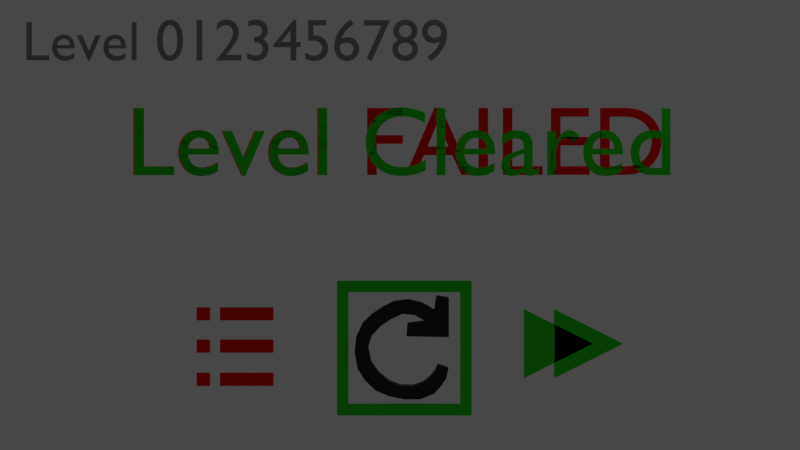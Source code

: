 # Source: LevelClearedFailed.blend  (saved by Blender 2.81.16; exported with 4.5.12 LTS)
import bpy
from mathutils import Matrix  # noqa: F401  (used for matrix-valued properties, if any)

bpy.ops.wm.read_factory_settings(use_empty=True)
scene = bpy.context.scene
scene.name = 'Scene'

# ---- collections
col_collection = bpy.data.collections.new('Collection'); scene.collection.children.link(col_collection)

# ---- materials (node trees are filled in below, after node groups)
mat_bell_f = bpy.data.materials.new('bell F')
mat_bell_f.use_transparent_shadow = False
mat_bell_c = bpy.data.materials.new('bell C')
mat_bell_c.use_transparent_shadow = False
mat_material = bpy.data.materials.new('Material')
mat_material.alpha_threshold = 0.0
mat_material.use_transparent_shadow = False
mat_material.line_color = (0.0, 0.0, 0.0, 1.0)
mat_bell_c_001 = bpy.data.materials.new('bell C.001')
mat_bell_c_001.use_transparent_shadow = False
mat_bell_f_001 = bpy.data.materials.new('bell F.001')
mat_bell_f_001.use_transparent_shadow = False
mat_eyelids = bpy.data.materials.new('eyelids')
mat_eyelids.use_transparent_shadow = False
mat_eyelids_001 = bpy.data.materials.new('eyelids.001')
mat_eyelids_001.use_transparent_shadow = False
mat_bell_f_002 = bpy.data.materials.new('bell F.002')
mat_bell_f_002.use_transparent_shadow = False

# ---- material node trees
mat_bell_f.use_nodes = True; mat_bell_f.node_tree.nodes.clear()
_N = mat_bell_f.node_tree.nodes; _L = mat_bell_f.node_tree.links
n0 = _N.new('ShaderNodeOutputMaterial'); n0.name = 'Material Output'; n0.location = (300, 300)
n1 = _N.new('ShaderNodeBsdfPrincipled'); n1.name = 'Principled BSDF'; n1.location = (10, 300)
n1.distribution = 'GGX'
n1.subsurface_method = 'BURLEY'
n1.inputs[0].default_value = (0.02528, 0.8, 0.0, 1.0)
n1.inputs[1].default_value = 0.65
n1.inputs[3].default_value = 1.45
n1.inputs[27].default_value = (0.0, 0.0, 0.0, 1.0)
n1.inputs[28].default_value = 1.0
_L.new(n1.outputs[0], n0.inputs[0])
n0.is_active_output = True
mat_bell_c.use_nodes = True; mat_bell_c.node_tree.nodes.clear()
_N = mat_bell_c.node_tree.nodes; _L = mat_bell_c.node_tree.links
n0 = _N.new('ShaderNodeOutputMaterial'); n0.name = 'Material Output'; n0.location = (300, 300)
n1 = _N.new('ShaderNodeBsdfPrincipled'); n1.name = 'Principled BSDF'; n1.location = (10, 300)
n1.distribution = 'GGX'
n1.subsurface_method = 'BURLEY'
n1.inputs[0].default_value = (1.0, 0.0, 0.004333, 1.0)
n1.inputs[1].default_value = 0.775
n1.inputs[3].default_value = 1.45
n1.inputs[27].default_value = (0.0, 0.0, 0.0, 1.0)
n1.inputs[28].default_value = 1.0
_L.new(n1.outputs[0], n0.inputs[0])
n0.is_active_output = True
mat_material.use_nodes = True; mat_material.node_tree.nodes.clear()
_N = mat_material.node_tree.nodes; _L = mat_material.node_tree.links
n0 = _N.new('ShaderNodeOutputMaterial'); n0.name = 'Material Output'; n0.location = (300, 300)
n1 = _N.new('ShaderNodeBsdfPrincipled'); n1.name = 'Principled BSDF'; n1.location = (10, 300)
n1.distribution = 'GGX'
n1.subsurface_method = 'BURLEY'
n1.inputs[0].default_value = (0.2668, 0.2668, 0.2668, 1.0)
n1.inputs[2].default_value = 0.4
n1.inputs[3].default_value = 1.45
n1.inputs[27].default_value = (0.0, 0.0, 0.0, 1.0)
n1.inputs[28].default_value = 1.0
_L.new(n1.outputs[0], n0.inputs[0])
n0.is_active_output = True
mat_bell_c_001.use_nodes = True; mat_bell_c_001.node_tree.nodes.clear()
_N = mat_bell_c_001.node_tree.nodes; _L = mat_bell_c_001.node_tree.links
n0 = _N.new('ShaderNodeOutputMaterial'); n0.name = 'Material Output'; n0.location = (300, 300)
n1 = _N.new('ShaderNodeBsdfPrincipled'); n1.name = 'Principled BSDF'; n1.location = (10, 300)
n1.distribution = 'GGX'
n1.subsurface_method = 'BURLEY'
n1.inputs[0].default_value = (1.0, 0.0, 0.004333, 1.0)
n1.inputs[1].default_value = 0.775
n1.inputs[3].default_value = 1.45
n1.inputs[27].default_value = (0.0, 0.0, 0.0, 1.0)
n1.inputs[28].default_value = 1.0
_L.new(n1.outputs[0], n0.inputs[0])
n0.is_active_output = True
mat_bell_f_001.use_nodes = True; mat_bell_f_001.node_tree.nodes.clear()
_N = mat_bell_f_001.node_tree.nodes; _L = mat_bell_f_001.node_tree.links
n0 = _N.new('ShaderNodeOutputMaterial'); n0.name = 'Material Output'; n0.location = (300, 300)
n1 = _N.new('ShaderNodeBsdfPrincipled'); n1.name = 'Principled BSDF'; n1.location = (10, 300)
n1.distribution = 'GGX'
n1.subsurface_method = 'BURLEY'
n1.inputs[0].default_value = (0.02528, 0.8, 0.0, 1.0)
n1.inputs[1].default_value = 0.65
n1.inputs[3].default_value = 1.45
n1.inputs[27].default_value = (0.0, 0.0, 0.0, 1.0)
n1.inputs[28].default_value = 1.0
_L.new(n1.outputs[0], n0.inputs[0])
n0.is_active_output = True
mat_eyelids.use_nodes = True; mat_eyelids.node_tree.nodes.clear()
_N = mat_eyelids.node_tree.nodes; _L = mat_eyelids.node_tree.links
n0 = _N.new('ShaderNodeOutputMaterial'); n0.name = 'Material Output'; n0.location = (300, 300)
n1 = _N.new('ShaderNodeBsdfPrincipled'); n1.name = 'Principled BSDF'; n1.location = (10, 300)
n1.distribution = 'GGX'
n1.subsurface_method = 'BURLEY'
n1.inputs[0].default_value = (0.002063, 0.002063, 0.002063, 1.0)
n1.inputs[3].default_value = 1.45
n1.inputs[27].default_value = (0.0, 0.0, 0.0, 1.0)
n1.inputs[28].default_value = 1.0
_L.new(n1.outputs[0], n0.inputs[0])
n0.is_active_output = True
mat_eyelids_001.use_nodes = True; mat_eyelids_001.node_tree.nodes.clear()
_N = mat_eyelids_001.node_tree.nodes; _L = mat_eyelids_001.node_tree.links
n0 = _N.new('ShaderNodeOutputMaterial'); n0.name = 'Material Output'; n0.location = (300, 300)
n1 = _N.new('ShaderNodeBsdfPrincipled'); n1.name = 'Principled BSDF'; n1.location = (10, 300)
n1.distribution = 'GGX'
n1.subsurface_method = 'BURLEY'
n1.inputs[0].default_value = (0.002063, 0.002063, 0.002063, 1.0)
n1.inputs[3].default_value = 1.45
n1.inputs[27].default_value = (0.0, 0.0, 0.0, 1.0)
n1.inputs[28].default_value = 1.0
_L.new(n1.outputs[0], n0.inputs[0])
n0.is_active_output = True
mat_bell_f_002.use_nodes = True; mat_bell_f_002.node_tree.nodes.clear()
_N = mat_bell_f_002.node_tree.nodes; _L = mat_bell_f_002.node_tree.links
n0 = _N.new('ShaderNodeOutputMaterial'); n0.name = 'Material Output'; n0.location = (300, 300)
n1 = _N.new('ShaderNodeBsdfPrincipled'); n1.name = 'Principled BSDF'; n1.location = (10, 300)
n1.distribution = 'GGX'
n1.subsurface_method = 'BURLEY'
n1.inputs[0].default_value = (0.02528, 0.8, 0.0, 1.0)
n1.inputs[1].default_value = 0.65
n1.inputs[3].default_value = 1.45
n1.inputs[27].default_value = (0.0, 0.0, 0.0, 1.0)
n1.inputs[28].default_value = 1.0
_L.new(n1.outputs[0], n0.inputs[0])
n0.is_active_output = True

# ---- world
world_world = bpy.data.worlds.new('World'); scene.world = world_world
world_world.use_nodes = True; world_world.node_tree.nodes.clear()
_N = world_world.node_tree.nodes; _L = world_world.node_tree.links
n0 = _N.new('ShaderNodeOutputWorld'); n0.name = 'World Output'; n0.location = (300, 300)
n1 = _N.new('ShaderNodeBackground'); n1.name = 'Background'; n1.location = (10, 300)
n1.inputs[0].default_value = (0.05088, 0.05088, 0.05088, 1.0)
_L.new(n1.outputs[0], n0.inputs[0])
n0.is_active_output = True
world_world.color = (0.05088, 0.05088, 0.05088)
world_world.use_sun_shadow = False
world_world.sun_shadow_jitter_overblur = 0.0

# ---- cameras
cam_camera = bpy.data.cameras.new('Camera')
cam_camera.clip_end = 100.0
cam_camera.ortho_scale = 7.314

# ---- lights
light_light = bpy.data.lights.new('Light', 'POINT')
light_light.transmission_factor = 0.0
light_light.shadow_soft_size = 0.1
light_light.shadow_maximum_resolution = 0.006
light_light.use_absolute_resolution = True

# ---- meshes
me_control_panel_001 = bpy.data.meshes.new('control panel.001')
me_control_panel_001.from_pydata([(-0.3546, 0.03354, 0.3318), (-0.3546, 0.03354, 0.2173), (-0.2402, 0.03354, 0.3318), (-0.2402, 0.03354, 0.2173), (-0.1462, 0.03354, 0.3318), (-0.1462, 0.03354, 0.2173), (0.3276, 0.03354, 0.3318), (0.3276, 0.03354, 0.2173), (-0.3546, 0.03354, 0.04342), (-0.3546, 0.03354, -0.07101), (-0.2402, 0.03354, 0.04342), (-0.2402, 0.03354, -0.07101), (-0.1462, 0.03354, 0.04342), (-0.1462, 0.03354, -0.07101), (0.3276, 0.03354, 0.04342), (0.3276, 0.03354, -0.07101), (-0.3546, 0.03354, -0.2538), (-0.3546, 0.03354, -0.3682), (-0.2402, 0.03354, -0.2538), (-0.2402, 0.03354, -0.3682), (-0.1462, 0.03354, -0.2538), (-0.1462, 0.03354, -0.3682), (0.3276, 0.03354, -0.2538), (0.3276, 0.03354, -0.3682), (-0.3546, -0.006441, 0.3318), (-0.3546, -0.006441, 0.2173), (-0.2402, -0.006441, 0.3318), (-0.2402, -0.006441, 0.2173), (-0.1462, -0.006441, 0.3318), (-0.1462, -0.006441, 0.2173), (0.3276, -0.006441, 0.3318), (0.3276, -0.006441, 0.2173), (-0.3546, -0.006441, 0.04342), (-0.3546, -0.006441, -0.07101), (-0.2402, -0.006441, 0.04342), (-0.2402, -0.006441, -0.07101), (-0.1462, -0.006441, 0.04342), (-0.1462, -0.006441, -0.07101), (0.3276, -0.006441, 0.04342), (0.3276, -0.006441, -0.07101), (-0.3546, -0.006441, -0.2538), (-0.3546, -0.006441, -0.3682), (-0.2402, -0.006441, -0.2538), (-0.2402, -0.006441, -0.3682), (-0.1462, -0.006441, -0.2538), (-0.1462, -0.006441, -0.3682), (0.3276, -0.006441, -0.2538), (0.3276, -0.006441, -0.3682)], [], [(0, 2, 3, 1), (4, 6, 7, 5), (8, 10, 11, 9), (12, 14, 15, 13), (16, 18, 19, 17), (20, 22, 23, 21), (24, 25, 27, 26), (28, 29, 31, 30), (32, 33, 35, 34), (36, 37, 39, 38), (40, 41, 43, 42), (44, 45, 47, 46), (3, 2, 26, 27), (17, 19, 43, 41), (11, 10, 34, 35), (6, 4, 28, 30), (19, 18, 42, 43), (14, 12, 36, 38), (4, 5, 29, 28), (22, 20, 44, 46), (12, 13, 37, 36), (5, 7, 31, 29), (20, 21, 45, 44), (13, 15, 39, 37), (7, 6, 30, 31), (21, 23, 47, 45), (2, 0, 24, 26), (15, 14, 38, 39), (10, 8, 32, 34), (23, 22, 46, 47), (0, 1, 25, 24), (18, 16, 40, 42), (8, 9, 33, 32), (1, 3, 27, 25), (16, 17, 41, 40), (9, 11, 35, 33)])
_uv = me_control_panel_001.uv_layers.new(name='UVMap')
_uv.uv.foreach_set('vector', [0.0, 0.0, 0.0, 1.0, 1.0, 1.0, 1.0, 0.0, 0.0, 0.0, 0.0, 1.0, 1.0, 1.0, 1.0, 0.0, 0.0, 0.0, 0.0, 1.0, 1.0, 1.0, 1.0, 0.0, 0.0, 0.0, 0.0, 1.0, 1.0, 1.0, 1.0, 0.0, 0.0, 0.0, 0.0, 1.0, 1.0, 1.0, 1.0, 0.0, 0.0, 0.0, 0.0, 1.0, 1.0, 1.0, 1.0, 0.0, 0.0, 0.0, 1.0, 0.0, 1.0, 1.0, 0.0, 1.0, 0.0, 0.0, 1.0, 0.0, 1.0, 1.0, 0.0, 1.0, 0.0, 0.0, 1.0, 0.0, 1.0, 1.0, 0.0, 1.0, 0.0, 0.0, 1.0, 0.0, 1.0, 1.0, 0.0, 1.0, 0.0, 0.0, 1.0, 0.0, 1.0, 1.0, 0.0, 1.0, 0.0, 0.0, 1.0, 0.0, 1.0, 1.0, 0.0, 1.0, 1.0, 1.0, 0.0, 1.0, 0.0, 1.0, 1.0, 1.0, 1.0, 0.0, 1.0, 1.0, 1.0, 1.0, 1.0, 0.0, 1.0, 1.0, 0.0, 1.0, 0.0, 1.0, 1.0, 1.0, 0.0, 1.0, 0.0, 0.0, 0.0, 0.0, 0.0, 1.0, 1.0, 1.0, 0.0, 1.0, 0.0, 1.0, 1.0, 1.0, 0.0, 1.0, 0.0, 0.0, 0.0, 0.0, 0.0, 1.0, 0.0, 0.0, 1.0, 0.0, 1.0, 0.0, 0.0, 0.0, 0.0, 1.0, 0.0, 0.0, 0.0, 0.0, 0.0, 1.0, 0.0, 0.0, 1.0, 0.0, 1.0, 0.0, 0.0, 0.0, 1.0, 0.0, 1.0, 1.0, 1.0, 1.0, 1.0, 0.0, 0.0, 0.0, 1.0, 0.0, 1.0, 0.0, 0.0, 0.0, 1.0, 0.0, 1.0, 1.0, 1.0, 1.0, 1.0, 0.0, 1.0, 1.0, 0.0, 1.0, 0.0, 1.0, 1.0, 1.0, 1.0, 0.0, 1.0, 1.0, 1.0, 1.0, 1.0, 0.0, 0.0, 1.0, 0.0, 0.0, 0.0, 0.0, 0.0, 1.0, 1.0, 1.0, 0.0, 1.0, 0.0, 1.0, 1.0, 1.0, 0.0, 1.0, 0.0, 0.0, 0.0, 0.0, 0.0, 1.0, 1.0, 1.0, 0.0, 1.0, 0.0, 1.0, 1.0, 1.0, 0.0, 0.0, 1.0, 0.0, 1.0, 0.0, 0.0, 0.0, 0.0, 1.0, 0.0, 0.0, 0.0, 0.0, 0.0, 1.0, 0.0, 0.0, 1.0, 0.0, 1.0, 0.0, 0.0, 0.0, 1.0, 0.0, 1.0, 1.0, 1.0, 1.0, 1.0, 0.0, 0.0, 0.0, 1.0, 0.0, 1.0, 0.0, 0.0, 0.0, 1.0, 0.0, 1.0, 1.0, 1.0, 1.0, 1.0, 0.0])
me_control_panel_001.materials.append(mat_bell_c_001)
me_control_panel_001.materials.append(mat_bell_f_001)
me_control_panel_001.materials.append(mat_eyelids)
me_control_panel_001.use_remesh_fix_poles = True
me_control_panel_001.use_remesh_preserve_attributes = False
me_control_panel_001.use_mirror_vertex_groups = False
me_control_panel_001.update()
me_control_panel_002 = bpy.data.meshes.new('control panel.002')
me_control_panel_002.from_pydata([(-0.4296, 0.0294, 0.3165), (-0.4296, 0.0294, -0.2979), (0.1847, 0.0294, 0.009304), (-0.4296, -0.002285, 0.3165), (-0.4296, -0.002285, -0.2979), (0.1847, -0.002285, 0.009304), (-0.16, 0.0294, 0.3165), (-0.16, 0.0294, -0.2979), (0.4543, 0.0294, 0.009304), (-0.16, -0.002285, 0.3165), (-0.16, -0.002285, -0.2979), (0.4543, -0.002285, 0.009304)], [], [(0, 2, 1), (3, 4, 5), (0, 3, 5, 2), (2, 5, 4, 1), (1, 4, 3, 0), (6, 8, 7), (9, 10, 11), (6, 9, 11, 8), (8, 11, 10, 7), (7, 10, 9, 6)])
me_control_panel_002.polygons.foreach_set('material_index', [1, 1, 1, 1, 1, 1, 1, 1, 1, 1])
_uv = me_control_panel_002.uv_layers.new(name='UVMap')
_uv.uv.foreach_set('vector', [0.0, 0.0, 0.0, 0.0, 0.0, 0.0, 0.0, 0.0, 0.0, 0.0, 0.0, 0.0, 0.0, 0.0, 0.0, 0.0, 0.0, 0.0, 0.0, 0.0, 0.0, 0.0, 0.0, 0.0, 0.0, 0.0, 0.0, 0.0, 0.0, 0.0, 0.0, 0.0, 0.0, 0.0, 0.0, 0.0, 0.0, 0.0, 0.0, 0.0, 0.0, 0.0, 0.0, 0.0, 0.0, 0.0, 0.0, 0.0, 0.0, 0.0, 0.0, 0.0, 0.0, 0.0, 0.0, 0.0, 0.0, 0.0, 0.0, 0.0, 0.0, 0.0, 0.0, 0.0, 0.0, 0.0, 0.0, 0.0, 0.0, 0.0, 0.0, 0.0])
me_control_panel_002.materials.append(mat_bell_c_001)
me_control_panel_002.materials.append(mat_bell_f_001)
me_control_panel_002.materials.append(mat_eyelids)
me_control_panel_002.use_remesh_fix_poles = True
me_control_panel_002.use_remesh_preserve_attributes = False
me_control_panel_002.use_mirror_vertex_groups = False
me_control_panel_002.update()
me_roof_01_right = bpy.data.meshes.new('roof 01 right')
me_roof_01_right.from_pydata([(0.3235, 0.05795, -0.3662), (0.3909, 0.05795, -0.205), (0.2617, 0.05795, -0.4311), (0.1385, 0.05795, -0.4792), (0.001079, 0.05795, -0.48), (-0.1395, 0.05795, -0.4509), (-0.2549, 0.05795, -0.4018), (-0.3522, 0.05795, -0.309), (-0.4158, 0.05795, -0.2069), (-0.442, 0.05795, -0.06332), (-0.4298, 0.05795, 0.07263), (-0.3735, 0.05795, 0.1938), (-0.289, 0.05795, 0.2757), (-0.1866, 0.05795, 0.3425), (-0.08959, 0.05795, 0.3904), (0.03638, 0.05795, 0.4055), (0.1511, 0.05795, 0.3793), (0.216, 0.05795, 0.3458), (0.2676, 0.05795, 0.3105), (0.2855, 0.05795, 0.4392), (0.3949, 0.05795, 0.4235), (0.3943, 0.05795, 0.07372), (0.01904, 0.05795, 0.08043), (0.02866, 0.05795, 0.1938), (0.188, 0.05795, 0.2149), (0.08949, 0.05795, 0.2686), (-0.01381, 0.05795, 0.2804), (-0.1137, 0.05795, 0.2361), (-0.2129, 0.05795, 0.1689), (-0.2913, 0.05795, 0.08303), (-0.3228, 0.05795, -0.02129), (-0.2951, 0.05795, -0.152), (-0.2276, 0.05795, -0.2479), (-0.1316, 0.05795, -0.3243), (-0.03449, 0.05795, -0.3615), (0.07637, 0.05795, -0.3643), (0.1647, 0.05795, -0.3351), (0.233, 0.05795, -0.2807), (0.2712, 0.05795, -0.2327), (0.2975, 0.05795, -0.1736), (0.373, 0.05795, -0.2906), (0.3235, -0.05871, -0.3662), (0.3909, -0.05871, -0.205), (0.2617, -0.05871, -0.4311), (0.1385, -0.05871, -0.4792), (0.001079, -0.05871, -0.48), (-0.1395, -0.05871, -0.4509), (-0.2549, -0.05871, -0.4018), (-0.3522, -0.05871, -0.309), (-0.4158, -0.05871, -0.2069), (-0.442, -0.05871, -0.06332), (-0.4298, -0.05871, 0.07263), (-0.3735, -0.05871, 0.1938), (-0.289, -0.05871, 0.2757), (-0.1866, -0.05871, 0.3425), (-0.08959, -0.05871, 0.3904), (0.03638, -0.05871, 0.4055), (0.1511, -0.05871, 0.3793), (0.216, -0.05871, 0.3458), (0.2676, -0.05871, 0.3105), (0.2855, -0.05871, 0.4392), (0.3949, -0.05871, 0.4235), (0.3943, -0.05871, 0.07372), (0.01904, -0.05871, 0.08043), (0.02866, -0.05871, 0.1938), (0.188, -0.05871, 0.2149), (0.08949, -0.05871, 0.2686), (-0.01381, -0.05871, 0.2804), (-0.1137, -0.05871, 0.2361), (-0.2129, -0.05871, 0.1689), (-0.2913, -0.05871, 0.08303), (-0.3228, -0.05871, -0.02129), (-0.2951, -0.05871, -0.152), (-0.2276, -0.05871, -0.2479), (-0.1316, -0.05871, -0.3243), (-0.03449, -0.05871, -0.3615), (0.07637, -0.05871, -0.3643), (0.1647, -0.05871, -0.3351), (0.233, -0.05871, -0.2807), (0.2712, -0.05871, -0.2327), (0.2975, -0.05871, -0.1736), (0.373, -0.05871, -0.2906)], [], [(1, 40, 38, 39), (38, 40, 0, 37), (2, 36, 37, 0), (3, 35, 36, 2), (4, 34, 35, 3), (5, 33, 34, 4), (6, 32, 33, 5), (6, 7, 32), (8, 31, 32, 7), (9, 30, 31, 8), (10, 29, 30, 9), (11, 28, 29, 10), (11, 12, 28), (13, 27, 28, 12), (14, 26, 27, 13), (15, 25, 26, 14), (16, 24, 25, 15), (16, 17, 24), (17, 18, 24), (19, 20, 18), (20, 21, 18), (18, 21, 24), (21, 22, 24), (23, 24, 22), (42, 80, 79, 81), (79, 78, 41, 81), (43, 41, 78, 77), (44, 43, 77, 76), (45, 44, 76, 75), (46, 45, 75, 74), (47, 46, 74, 73), (47, 73, 48), (49, 48, 73, 72), (50, 49, 72, 71), (51, 50, 71, 70), (52, 51, 70, 69), (52, 69, 53), (54, 53, 69, 68), (55, 54, 68, 67), (56, 55, 67, 66), (57, 56, 66, 65), (57, 65, 58), (58, 65, 59), (60, 59, 61), (61, 59, 62), (59, 65, 62), (62, 65, 63), (64, 63, 65), (37, 36, 77, 78), (24, 23, 64, 65), (11, 10, 51, 52), (38, 37, 78, 79), (25, 24, 65, 66), (12, 11, 52, 53), (39, 38, 79, 80), (26, 25, 66, 67), (13, 12, 53, 54), (1, 39, 80, 42), (27, 26, 67, 68), (14, 13, 54, 55), (0, 40, 81, 41), (2, 0, 41, 43), (28, 27, 68, 69), (15, 14, 55, 56), (40, 1, 42, 81), (29, 28, 69, 70), (16, 15, 56, 57), (4, 3, 44, 45), (30, 29, 70, 71), (17, 16, 57, 58), (3, 2, 43, 44), (31, 30, 71, 72), (18, 17, 58, 59), (5, 4, 45, 46), (32, 31, 72, 73), (18, 59, 60, 19), (6, 5, 46, 47), (33, 32, 73, 74), (19, 60, 61, 20), (7, 6, 47, 48), (34, 33, 74, 75), (20, 61, 62, 21), (8, 7, 48, 49), (35, 34, 75, 76), (22, 21, 62, 63), (9, 8, 49, 50), (36, 35, 76, 77), (23, 22, 63, 64), (10, 9, 50, 51)])
_uv = me_roof_01_right.uv_layers.new(name='UVMap')
_uv.uv.foreach_set('vector', [0.0, 0.0, 0.0, 0.0, 0.0, 0.0, 0.0, 0.0, 0.0, 0.0, 0.0, 0.0, 0.0, 0.0, 0.0, 0.0, 0.0, 0.0, 0.0, 0.0, 0.0, 0.0, 0.0, 0.0, 0.0, 0.0, 0.0, 0.0, 0.0, 0.0, 0.0, 0.0, 0.0, 0.0, 0.0, 0.0, 0.0, 0.0, 0.0, 0.0, 0.0, 0.0, 0.0, 0.0, 0.0, 0.0, 0.0, 0.0, 0.0, 0.0, 0.0, 0.0, 0.0, 0.0, 0.0, 0.0, 0.0, 0.0, 0.0, 0.0, 0.0, 0.0, 0.0, 0.0, 0.0, 0.0, 0.0, 0.0, 0.0, 0.0, 0.0, 0.0, 0.0, 0.0, 0.0, 0.0, 0.0, 0.0, 0.0, 0.0, 0.0, 0.0, 0.0, 0.0, 0.0, 0.0, 0.0, 0.0, 0.0, 0.0, 0.0, 0.0, 0.0, 0.0, 0.0, 0.0, 0.0, 0.0, 0.0, 0.0, 0.0, 0.0, 0.0, 0.0, 0.0, 0.0, 0.0, 0.0, 0.0, 0.0, 0.0, 0.0, 0.0, 0.0, 0.0, 0.0, 0.0, 0.0, 0.0, 0.0, 0.0, 0.0, 0.0, 0.0, 0.0, 0.0, 0.0, 0.0, 0.0, 0.0, 0.0, 0.0, 0.0, 0.0, 0.0, 0.0, 0.0, 0.0, 0.0, 0.0, 0.0, 0.0, 0.0, 0.0, 0.0, 0.0, 0.0, 0.0, 0.0, 0.0, 0.0, 0.0, 0.0, 0.0, 0.0, 0.0, 0.0, 0.0, 0.0, 0.0, 0.0, 0.0, 0.0, 0.0, 0.0, 0.0, 0.0, 0.0, 0.0, 0.0, 0.0, 0.0, 0.0, 0.0, 0.0, 0.0, 0.0, 0.0, 0.0, 0.0, 0.0, 0.0, 0.0, 0.0, 0.0, 0.0, 0.0, 0.0, 0.0, 0.0, 0.0, 0.0, 0.0, 0.0, 0.0, 0.0, 0.0, 0.0, 0.0, 0.0, 0.0, 0.0, 0.0, 0.0, 0.0, 0.0, 0.0, 0.0, 0.0, 0.0, 0.0, 0.0, 0.0, 0.0, 0.0, 0.0, 0.0, 0.0, 0.0, 0.0, 0.0, 0.0, 0.0, 0.0, 0.0, 0.0, 0.0, 0.0, 0.0, 0.0, 0.0, 0.0, 0.0, 0.0, 0.0, 0.0, 0.0, 0.0, 0.0, 0.0, 0.0, 0.0, 0.0, 0.0, 0.0, 0.0, 0.0, 0.0, 0.0, 0.0, 0.0, 0.0, 0.0, 0.0, 0.0, 0.0, 0.0, 0.0, 0.0, 0.0, 0.0, 0.0, 0.0, 0.0, 0.0, 0.0, 0.0, 0.0, 0.0, 0.0, 0.0, 0.0, 0.0, 0.0, 0.0, 0.0, 0.0, 0.0, 0.0, 0.0, 0.0, 0.0, 0.0, 0.0, 0.0, 0.0, 0.0, 0.0, 0.0, 0.0, 0.0, 0.0, 0.0, 0.0, 0.0, 0.0, 0.0, 0.0, 0.0, 0.0, 0.0, 0.0, 0.0, 0.0, 0.0, 0.0, 0.0, 0.0, 0.0, 0.0, 0.0, 0.0, 0.0, 0.0, 0.0, 0.0, 0.0, 0.0, 0.0, 0.0, 0.0, 0.0, 0.0, 0.0, 0.0, 0.0, 0.0, 0.0, 0.0, 0.0, 0.0, 0.0, 0.0, 0.0, 0.0, 0.0, 0.0, 0.0, 0.0, 0.0, 0.0, 0.0, 0.0, 0.0, 0.0, 0.0, 0.0, 0.0, 0.0, 0.0, 0.0, 0.0, 0.0, 0.0, 0.0, 0.0, 0.0, 0.0, 0.0, 0.0, 0.0, 0.0, 0.0, 0.0, 0.0, 0.0, 0.0, 0.0, 0.0, 0.0, 0.0, 0.0, 0.0, 0.0, 0.0, 0.0, 0.0, 0.0, 0.0, 0.0, 0.0, 0.0, 0.0, 0.0, 0.0, 0.0, 0.0, 0.0, 0.0, 0.0, 0.0, 0.0, 0.0, 0.0, 0.0, 0.0, 0.0, 0.0, 0.0, 0.0, 0.0, 0.0, 0.0, 0.0, 0.0, 0.0, 0.0, 0.0, 0.0, 0.0, 0.0, 0.0, 0.0, 0.0, 0.0, 0.0, 0.0, 0.0, 0.0, 0.0, 0.0, 0.0, 0.0, 0.0, 0.0, 0.0, 0.0, 0.0, 0.0, 0.0, 0.0, 0.0, 0.0, 0.0, 0.0, 0.0, 0.0, 0.0, 0.0, 0.0, 0.0, 0.0, 0.0, 0.0, 0.0, 0.0, 0.0, 0.0, 0.0, 0.0, 0.0, 0.0, 0.0, 0.0, 0.0, 0.0, 0.0, 0.0, 0.0, 0.0, 0.0, 0.0, 0.0, 0.0, 0.0, 0.0, 0.0, 0.0, 0.0, 0.0, 0.0, 0.0, 0.0, 0.0, 0.0, 0.0, 0.0, 0.0, 0.0, 0.0, 0.0, 0.0, 0.0, 0.0, 0.0, 0.0, 0.0, 0.0, 0.0, 0.0, 0.0, 0.0, 0.0, 0.0, 0.0, 0.0, 0.0, 0.0, 0.0, 0.0, 0.0, 0.0, 0.0, 0.0, 0.0, 0.0, 0.0, 0.0, 0.0, 0.0, 0.0, 0.0, 0.0, 0.0, 0.0, 0.0, 0.0, 0.0, 0.0, 0.0, 0.0, 0.0, 0.0, 0.0, 0.0, 0.0, 0.0, 0.0, 0.0, 0.0, 0.0, 0.0, 0.0, 0.0, 0.0, 0.0, 0.0, 0.0, 0.0, 0.0, 0.0, 0.0, 0.0, 0.0, 0.0, 0.0, 0.0, 0.0, 0.0, 0.0, 0.0, 0.0, 0.0, 0.0, 0.0, 0.0, 0.0, 0.0, 0.0, 0.0, 0.0, 0.0, 0.0, 0.0, 0.0, 0.0, 0.0, 0.0, 0.0, 0.0, 0.0, 0.0, 0.0, 0.0, 0.0, 0.0, 0.0, 0.0, 0.0, 0.0, 0.0, 0.0, 0.0, 0.0, 0.0, 0.0, 0.0, 0.0, 0.0, 0.0, 0.0, 0.0, 0.0, 0.0, 0.0, 0.0, 0.0, 0.0, 0.0, 0.0, 0.0, 0.0, 0.0, 0.0, 0.0, 0.0, 0.0, 0.0, 0.0, 0.0, 0.0, 0.0, 0.0, 0.0, 0.0, 0.0, 0.0, 0.0, 0.0, 0.0, 0.0, 0.0, 0.0, 0.0, 0.0, 0.0, 0.0, 0.0, 0.0, 0.0, 0.0, 0.0, 0.0, 0.0, 0.0, 0.0, 0.0, 0.0, 0.0, 0.0, 0.0, 0.0, 0.0, 0.0, 0.0, 0.0, 0.0, 0.0, 0.0, 0.0, 0.0, 0.0, 0.0, 0.0, 0.0, 0.0, 0.0, 0.0, 0.0, 0.0, 0.0, 0.0, 0.0, 0.0, 0.0, 0.0, 0.0, 0.0, 0.0, 0.0, 0.0, 0.0, 0.0, 0.0, 0.0, 0.0])
me_roof_01_right.materials.append(mat_eyelids_001)
me_roof_01_right.use_remesh_fix_poles = True
me_roof_01_right.use_remesh_preserve_attributes = False
me_roof_01_right.use_mirror_vertex_groups = False
me_roof_01_right.update()
me_frame = bpy.data.meshes.new('frame')
me_frame.from_pydata([(-0.5, 0.02, -0.5276), (0.5, 0.02, -0.5276), (-0.5, 0.02, 0.4724), (0.5, 0.02, 0.4724), (-0.6, 0.02, -0.6276), (0.6, 0.02, -0.6276), (-0.6, 0.02, 0.5724), (0.6, 0.02, 0.5724), (-0.5, -0.02, 0.4724), (-0.5, -0.02, -0.5276), (0.5, -0.02, -0.5276), (0.5, -0.02, 0.4724), (-0.6, -0.02, 0.5724), (-0.6, -0.02, -0.6276), (0.6, -0.02, -0.6276), (0.6, -0.02, 0.5724)], [], [(3, 2, 6, 7), (0, 1, 5, 4), (1, 3, 7, 5), (2, 0, 4, 6), (1, 10, 11, 3), (7, 15, 14, 5), (11, 15, 12, 8), (9, 13, 14, 10), (10, 14, 15, 11), (8, 12, 13, 9), (0, 2, 8, 9), (1, 0, 9, 10), (2, 3, 11, 8), (5, 14, 13, 4), (4, 13, 12, 6), (6, 12, 15, 7)])
_uv = me_frame.uv_layers.new(name='UVMap')
_uv.uv.foreach_set('vector', [1.0, 1.0, 0.0, 1.0, 0.0, 1.0, 1.0, 1.0, 0.0, 0.0, 1.0, 0.0, 1.0, 0.0, 0.0, 0.0, 1.0, 0.0, 1.0, 1.0, 1.0, 1.0, 1.0, 0.0, 0.0, 1.0, 0.0, 0.0, 0.0, 0.0, 0.0, 1.0, 1.0, 0.0, 1.0, 0.0, 1.0, 1.0, 1.0, 1.0, 1.0, 1.0, 1.0, 1.0, 1.0, 0.0, 1.0, 0.0, 1.0, 1.0, 1.0, 1.0, 0.0, 1.0, 0.0, 1.0, 0.0, 0.0, 0.0, 0.0, 1.0, 0.0, 1.0, 0.0, 1.0, 0.0, 1.0, 0.0, 1.0, 1.0, 1.0, 1.0, 0.0, 1.0, 0.0, 1.0, 0.0, 0.0, 0.0, 0.0, 0.0, 0.0, 0.0, 1.0, 0.0, 1.0, 0.0, 0.0, 1.0, 0.0, 0.0, 0.0, 0.0, 0.0, 1.0, 0.0, 0.0, 1.0, 1.0, 1.0, 1.0, 1.0, 0.0, 1.0, 1.0, 0.0, 1.0, 0.0, 0.0, 0.0, 0.0, 0.0, 0.0, 0.0, 0.0, 0.0, 0.0, 1.0, 0.0, 1.0, 0.0, 1.0, 0.0, 1.0, 1.0, 1.0, 1.0, 1.0])
me_frame.materials.append(mat_bell_f_002)
me_frame.use_remesh_fix_poles = True
me_frame.use_remesh_preserve_attributes = False
me_frame.use_mirror_vertex_groups = False
me_frame.update()

# ---- curves / text
txt_text = bpy.data.curves.new('Text', 'FONT')
txt_text.dimensions = '2D'
txt_text.body = 'Level Cleared'
txt_text.materials.append(mat_bell_f)
txt_text.use_path_clamp = True
txt_text_001 = bpy.data.curves.new('Text.001', 'FONT')
txt_text_001.dimensions = '2D'
txt_text_001.body = 'Level FAILED'
txt_text_001.materials.append(mat_bell_c)
txt_text_001.use_path_clamp = True
txt_text_002 = bpy.data.curves.new('Text.002', 'FONT')
txt_text_002.dimensions = '2D'
txt_text_002.body = 'Level '
txt_text_002.materials.append(mat_material)
txt_text_002.use_path_clamp = True
txt_text_003 = bpy.data.curves.new('Text.003', 'FONT')
txt_text_003.dimensions = '2D'
txt_text_003.body = '0'
txt_text_003.materials.append(mat_material)
txt_text_003.use_path_clamp = True
txt_text_004 = bpy.data.curves.new('Text.004', 'FONT')
txt_text_004.dimensions = '2D'
txt_text_004.body = '1'
txt_text_004.materials.append(mat_material)
txt_text_004.use_path_clamp = True
txt_text_005 = bpy.data.curves.new('Text.005', 'FONT')
txt_text_005.dimensions = '2D'
txt_text_005.body = '2'
txt_text_005.materials.append(mat_material)
txt_text_005.use_path_clamp = True
txt_text_006 = bpy.data.curves.new('Text.006', 'FONT')
txt_text_006.dimensions = '2D'
txt_text_006.body = '3'
txt_text_006.materials.append(mat_material)
txt_text_006.use_path_clamp = True
txt_text_007 = bpy.data.curves.new('Text.007', 'FONT')
txt_text_007.dimensions = '2D'
txt_text_007.body = '4'
txt_text_007.materials.append(mat_material)
txt_text_007.use_path_clamp = True
txt_text_008 = bpy.data.curves.new('Text.008', 'FONT')
txt_text_008.dimensions = '2D'
txt_text_008.body = '5'
txt_text_008.materials.append(mat_material)
txt_text_008.use_path_clamp = True
txt_text_009 = bpy.data.curves.new('Text.009', 'FONT')
txt_text_009.dimensions = '2D'
txt_text_009.body = '6'
txt_text_009.materials.append(mat_material)
txt_text_009.use_path_clamp = True
txt_text_010 = bpy.data.curves.new('Text.010', 'FONT')
txt_text_010.dimensions = '2D'
txt_text_010.body = '7'
txt_text_010.materials.append(mat_material)
txt_text_010.use_path_clamp = True
txt_text_011 = bpy.data.curves.new('Text.011', 'FONT')
txt_text_011.dimensions = '2D'
txt_text_011.body = '8'
txt_text_011.materials.append(mat_material)
txt_text_011.use_path_clamp = True
txt_text_012 = bpy.data.curves.new('Text.012', 'FONT')
txt_text_012.dimensions = '2D'
txt_text_012.body = '9'
txt_text_012.materials.append(mat_material)
txt_text_012.use_path_clamp = True

# ---- objects
ob_light = bpy.data.objects.new('Light', light_light)
ob_camera = bpy.data.objects.new('Camera', cam_camera)
ob_level_cleared = bpy.data.objects.new('Level Cleared', txt_text)
ob_level_failed = bpy.data.objects.new('Level Failed', txt_text_001)
ob_level = bpy.data.objects.new('Level', txt_text_002)
ob_dig0 = bpy.data.objects.new('dig0', txt_text_003)
ob_dig1 = bpy.data.objects.new('dig1', txt_text_004)
ob_dig2 = bpy.data.objects.new('dig2', txt_text_005)
ob_dig3 = bpy.data.objects.new('dig3', txt_text_006)
ob_dig4 = bpy.data.objects.new('dig4', txt_text_007)
ob_dig5 = bpy.data.objects.new('dig5', txt_text_008)
ob_dig6 = bpy.data.objects.new('dig6', txt_text_009)
ob_dig7 = bpy.data.objects.new('dig7', txt_text_010)
ob_dig8 = bpy.data.objects.new('dig8', txt_text_011)
ob_dig9 = bpy.data.objects.new('dig9', txt_text_012)
ob_levels = bpy.data.objects.new('Levels', me_control_panel_001)
ob_next = bpy.data.objects.new('Next', me_control_panel_002)
ob_restart = bpy.data.objects.new('Restart', me_roof_01_right)
ob_frame = bpy.data.objects.new('frame', me_frame)

# ---- transforms, parenting, visibility, modifiers, constraints
ob_light.location = (4.076, 1.005, 5.904)
ob_light.rotation_euler = (0.6503, 0.05522, 1.866)
ob_light.lock_rotations_4d = False
ob_light.empty_display_type = 'ARROWS'
ob_light.color = (0.0, 0.0, 0.0, 0.0)
ob_light.lineart.crease_threshold = 0.0
ob_camera.location = (-0.03896, -6.926, 2.367)
ob_camera.rotation_euler = (1.571, 0.0, 0.0)
ob_camera.lock_rotations_4d = False
ob_camera.empty_display_type = 'ARROWS'
ob_camera.color = (0.0, 0.0, 0.0, 0.0)
ob_camera.display_type = 'WIRE'
ob_camera.lineart.crease_threshold = 0.0
ob_level_cleared.location = (-2.822, 4.411, 2.878)
ob_level_cleared.rotation_euler = (1.571, -0.0, 0.0)
ob_level_cleared.lineart.crease_threshold = 0.0
ob_level_failed.location = (-2.833, 4.411, 2.881)
ob_level_failed.rotation_euler = (1.571, -0.0, 0.0)
ob_level_failed.lineart.crease_threshold = 0.0
ob_level.location = (-3.893, 4.411, 4.05)
ob_level.rotation_euler = (1.571, -0.0, 0.0)
ob_level.scale = (0.5717, 0.5717, 0.5717)
ob_level.lineart.crease_threshold = 0.0
ob_dig0.location = (-2.537, 4.411, 4.048)
ob_dig0.rotation_euler = (1.571, -0.0, 0.0)
ob_dig0.scale = (0.6037, 0.6037, 0.6037)
ob_dig0.lineart.crease_threshold = 0.0
ob_dig1.location = (-2.237, 4.411, 4.048)
ob_dig1.rotation_euler = (1.571, -0.0, 0.0)
ob_dig1.scale = (0.6037, 0.6037, 0.6037)
ob_dig1.lineart.crease_threshold = 0.0
ob_dig2.location = (-1.937, 4.411, 4.048)
ob_dig2.rotation_euler = (1.571, -0.0, 0.0)
ob_dig2.scale = (0.6037, 0.6037, 0.6037)
ob_dig2.lineart.crease_threshold = 0.0
ob_dig3.location = (-1.637, 4.411, 4.048)
ob_dig3.rotation_euler = (1.571, -0.0, 0.0)
ob_dig3.scale = (0.6037, 0.6037, 0.6037)
ob_dig3.lineart.crease_threshold = 0.0
ob_dig4.location = (-1.337, 4.411, 4.048)
ob_dig4.rotation_euler = (1.571, -0.0, 0.0)
ob_dig4.scale = (0.6037, 0.6037, 0.6037)
ob_dig4.lineart.crease_threshold = 0.0
ob_dig5.location = (-1.037, 4.411, 4.048)
ob_dig5.rotation_euler = (1.571, -0.0, 0.0)
ob_dig5.scale = (0.6037, 0.6037, 0.6037)
ob_dig5.lineart.crease_threshold = 0.0
ob_dig6.location = (-0.7368, 4.411, 4.048)
ob_dig6.rotation_euler = (1.571, -0.0, 0.0)
ob_dig6.scale = (0.6037, 0.6037, 0.6037)
ob_dig6.lineart.crease_threshold = 0.0
ob_dig7.location = (-0.4368, 4.411, 4.048)
ob_dig7.rotation_euler = (1.571, -0.0, 0.0)
ob_dig7.scale = (0.6037, 0.6037, 0.6037)
ob_dig7.lineart.crease_threshold = 0.0
ob_dig8.location = (-0.1368, 4.411, 4.048)
ob_dig8.rotation_euler = (1.571, -0.0, 0.0)
ob_dig8.scale = (0.6037, 0.6037, 0.6037)
ob_dig8.lineart.crease_threshold = 0.0
ob_dig9.location = (0.1632, 4.411, 4.048)
ob_dig9.rotation_euler = (1.571, -0.0, 0.0)
ob_dig9.scale = (0.6037, 0.6037, 0.6037)
ob_dig9.lineart.crease_threshold = 0.0
ob_levels.location = (-1.5, 3.0, 1.3)
ob_levels.lineart.crease_threshold = 0.0
ob_next.location = (1.5, 3.0, 1.3)
ob_next.lineart.crease_threshold = 0.0
ob_restart.location = (0.0, 3.0, 1.3)
ob_restart.lineart.crease_threshold = 0.0
ob_frame.location = (0.0, 3.0, 1.298)
ob_frame.lineart.crease_threshold = 0.0

# ---- collection membership
col_collection.objects.link(ob_light)
col_collection.objects.link(ob_camera)
col_collection.objects.link(ob_level_cleared)
col_collection.objects.link(ob_level_failed)
col_collection.objects.link(ob_level)
col_collection.objects.link(ob_dig0)
col_collection.objects.link(ob_dig1)
col_collection.objects.link(ob_dig2)
col_collection.objects.link(ob_dig3)
col_collection.objects.link(ob_dig4)
col_collection.objects.link(ob_dig5)
col_collection.objects.link(ob_dig6)
col_collection.objects.link(ob_dig7)
col_collection.objects.link(ob_dig8)
col_collection.objects.link(ob_dig9)
col_collection.objects.link(ob_levels)
col_collection.objects.link(ob_next)
col_collection.objects.link(ob_restart)
col_collection.objects.link(ob_frame)

# ---- scene / render settings (as saved in the file)
scene.camera = ob_camera
scene.frame_start = 1; scene.frame_end = 250; scene.frame_set(1)
scene.render.engine = 'BLENDER_EEVEE_NEXT'
scene.cycles.use_denoising = False
scene.cycles.samples = 128
scene.cycles.sampling_pattern = 'TABULATED_SOBOL'
scene.cycles.use_adaptive_sampling = False
scene.cycles.use_light_tree = False
scene.view_settings.view_transform = 'Filmic'
bpy.context.view_layer.update()
